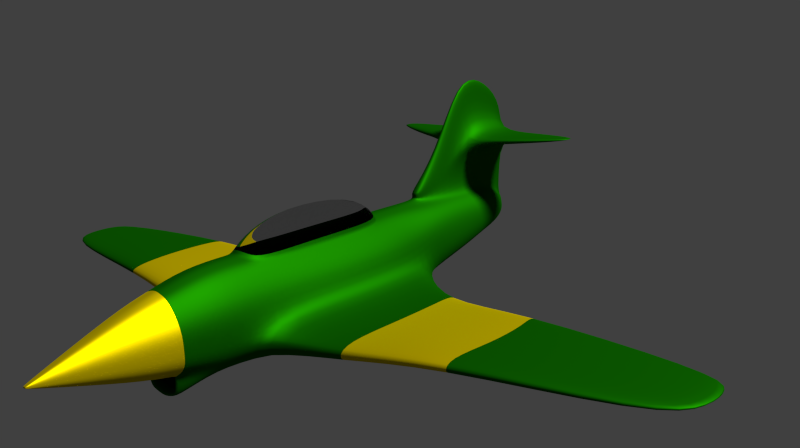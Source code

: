 # Source: tutorial3.blend  (saved by Blender 2.76.0; exported with 4.5.12 LTS)
import bpy
from mathutils import Matrix  # noqa: F401  (used for matrix-valued properties, if any)

bpy.ops.wm.read_factory_settings(use_empty=True)
scene = bpy.context.scene
scene.name = 'Scene'

# ---- collections
col_collection_1 = bpy.data.collections.new('Collection 1'); scene.collection.children.link(col_collection_1)

# ---- materials (node trees are filled in below, after node groups)
mat_cabina = bpy.data.materials.new('Cabina')
mat_cabina.alpha_threshold = 0.0
mat_cabina.roughness = 0.5
mat_material = bpy.data.materials.new('Material')
mat_material.alpha_threshold = 0.0
mat_material.roughness = 0.5
mat_material_001 = bpy.data.materials.new('Material.001')
mat_material_001.alpha_threshold = 0.0
mat_material_001.roughness = 0.5

# ---- material node trees
mat_cabina.use_nodes = True; mat_cabina.node_tree.nodes.clear()
_N = mat_cabina.node_tree.nodes; _L = mat_cabina.node_tree.links
n0 = _N.new('ShaderNodeOutputMaterial'); n0.name = 'Material Output'; n0.location = (300, 300)
n1 = _N.new('ShaderNodeBsdfGlass'); n1.name = 'Glass BSDF'; n1.location = (10, 300)
n1.distribution = 'BECKMANN'
n1.inputs[0].default_value = (0.8, 0.8, 0.8, 1.0)
n1.inputs[2].default_value = 1.05
_L.new(n1.outputs[0], n0.inputs[0])
n0.is_active_output = True
mat_material.use_nodes = True; mat_material.node_tree.nodes.clear()
_N = mat_material.node_tree.nodes; _L = mat_material.node_tree.links
n0 = _N.new('ShaderNodeOutputMaterial'); n0.name = 'Material Output'; n0.location = (300, 300)
n1 = _N.new('ShaderNodeBsdfAnisotropic'); n1.name = 'Glossy BSDF'; n1.location = (10, 300)
n1.distribution = 'GGX'
n1.inputs[0].default_value = (0.004703, 0.1282, 0.0, 1.0)
n1.inputs[1].default_value = 0.6641
_L.new(n1.outputs[0], n0.inputs[0])
n0.is_active_output = True
mat_material_001.use_nodes = True; mat_material_001.node_tree.nodes.clear()
_N = mat_material_001.node_tree.nodes; _L = mat_material_001.node_tree.links
n0 = _N.new('ShaderNodeOutputMaterial'); n0.name = 'Material Output'; n0.location = (300, 300)
n1 = _N.new('ShaderNodeBsdfAnisotropic'); n1.name = 'Glossy BSDF'; n1.location = (10, 300)
n1.distribution = 'GGX'
n1.inputs[0].default_value = (0.8, 0.6119, 0.0, 1.0)
n1.inputs[1].default_value = 0.5967
_L.new(n1.outputs[0], n0.inputs[0])
n0.is_active_output = True

# ---- world
world_world = bpy.data.worlds.new('World'); scene.world = world_world
world_world.color = (0.05088, 0.05088, 0.05088)
world_world.use_sun_shadow = False
world_world.sun_shadow_jitter_overblur = 0.0
world_world.cycles.sampling_method = 'MANUAL'
world_world.cycles.sample_map_resolution = 256

# ---- cameras
cam_camera = bpy.data.cameras.new('Camera')
cam_camera.clip_end = 100.0
cam_camera.lens = 35.0
cam_camera.sensor_width = 32.0
cam_camera.sensor_height = 18.0
cam_camera.ortho_scale = 7.314
cam_camera.dof.focus_distance = 0.0

# ---- lights
light_lamp = bpy.data.lights.new('Lamp', 'SUN')
light_lamp.transmission_factor = 0.0
light_lamp.cutoff_distance = 30.0
light_lamp.angle = 0.1993
light_lamp.energy = 6.4
light_lamp.shadow_buffer_clip_start = 1.001
light_lamp.shadow_soft_size = 0.1
light_lamp.shadow_cascade_max_distance = 1000.0
light_lamp.cycles.use_multiple_importance_sampling = False

# ---- meshes
me_cube_001 = bpy.data.meshes.new('Cube.001')
me_cube_001.from_pydata([(0.0511, -0.02117, 9.0), (0.05009, -0.01509, 9.0), (0.2231, 0.03283, -6.143), (0.198, 0.07952, -6.231), (0.0, 0.08719, -6.231), (0.0, 0.02554, -6.143), (0.0, -0.01452, 9.0), (0.0, -0.02194, 9.0), (0.5174, 0.1398, -4.332), (0.5174, 0.1398, -2.276), (0.5174, 0.1398, -0.2204), (0.5174, 0.1398, 1.835), (0.5174, 0.1398, 3.891), (0.5174, 0.1398, 5.116), (0.694, -0.1381, 5.116), (0.694, -0.1563, 3.891), (0.694, -0.1563, 1.835), (0.694, -0.1563, -0.2204), (0.694, -0.09645, -2.276), (0.6537, -0.02048, -4.616), (0.0, 0.1661, -2.276), (0.0, 0.1661, -0.2204), (0.0, 0.1661, 3.891), (0.0, 0.1661, 5.116), (0.0, -0.0455, -4.616), (0.0, -0.1314, -2.276), (0.0, -0.19, -0.2204), (0.0, -0.19, 1.835), (0.0, -0.19, 3.891), (0.0, -0.1731, 5.116), (0.2491, 0.06656, -6.171), (0.2634, 0.05212, -6.143), (0.05285, -0.01712, 9.0), (0.05285, -0.01915, 9.0), (0.0, -0.01712, 9.0), (0.0, -0.01915, 9.0), (0.0, 0.06656, -6.171), (0.0, 0.05212, -6.143), (0.7951, 0.09533, -4.469), (0.8725, 0.04576, -4.616), (0.8636, 0.08885, -2.276), (1.0, -0.003801, -2.276), (1.144, 0.04715, -0.2204), (1.144, -0.0455, -0.2204), (1.144, 0.04715, 1.835), (1.144, -0.0455, 1.835), (1.0, 0.04715, 3.891), (1.0, -0.0455, 3.891), (1.0, 0.04715, 5.116), (1.0, -0.0455, 5.116), (0.5174, 0.1398, -1.248), (0.694, -0.1381, -1.248), (0.0, 0.1661, -1.248), (0.0, -0.1731, -1.248), (1.0, 0.04715, -1.248), (1.0, -0.0455, -1.248), (9.265, -0.06533, 2.603), (9.811, -0.06533, 1.785), (9.811, -0.06533, 1.045), (9.811, -0.04163, 1.045), (9.811, -0.04163, 1.785), (9.265, -0.04163, 2.603), (9.446, -0.06533, 0.6231), (9.446, -0.04163, 0.6231), (2.866, -0.06146, 0.7318), (2.866, -0.06146, 2.115), (2.866, -0.06146, 3.498), (2.866, -0.06146, 0.04038), (2.866, -0.1222, 2.115), (2.866, -0.1222, 3.498), (2.866, -0.1222, 0.04038), (2.866, -0.1222, 0.7318), (0.2634, 0.04248, -6.143), (0.05285, -0.02016, 9.0), (0.0, -0.02016, 9.0), (0.0, 0.04248, -6.143), (0.8725, 0.01264, -4.616), (1.0, -0.05013, -2.276), (1.0, -0.09182, 4.225), (1.0, -0.09182, 5.116), (1.0, -0.09182, -1.656), (10.03, -0.05348, 0.9815), (10.03, -0.05348, 1.828), (9.483, -0.05348, 2.764), (9.665, -0.05348, 0.4989), (2.866, -0.09182, 3.774), (2.866, -0.09182, -0.1816), (5.042, -0.02892, 1.944), (4.871, -0.02892, 3.15), (5.042, -0.07804, 1.944), (4.928, -0.07804, 0.156), (5.042, -0.02892, 0.7629), (4.928, -0.02892, 0.156), (4.871, -0.07804, 3.15), (5.042, -0.07804, 0.7629), (4.94, -0.05348, 3.391), (4.997, -0.05348, -0.03534), (0.4392, 0.1062, 6.103), (0.0, 0.127, 6.103), (0.0, -0.1404, 6.103), (0.5742, -0.1128, 6.103), (0.8081, 0.03322, 6.103), (0.8081, -0.03979, 6.103), (0.8081, -0.07629, 6.103), (0.1328, 0.08335, -6.231), (0.04239, -0.02156, 9.0), (0.1775, 0.02918, -6.143), (0.04188, -0.0148, 9.0), (0.2587, 0.153, 5.116), (0.2587, 0.153, 3.891), (0.2587, 0.153, -0.2204), (0.1628, 0.153, -2.276), (0.2587, 0.153, -4.332), (0.347, -0.1556, 5.116), (0.347, -0.1738, 3.891), (0.347, -0.1738, 1.835), (0.347, -0.1738, -0.2204), (0.347, -0.1139, -2.276), (0.4056, -0.03299, -4.616), (0.04327, -0.01712, 9.0), (0.04327, -0.01915, 9.0), (0.1975, 0.06656, -6.171), (0.1976, 0.05212, -6.143), (0.347, -0.1556, -1.248), (0.2587, 0.153, -1.248), (0.04327, -0.02016, 9.0), (0.1976, 0.04248, -6.143), (0.2871, -0.1266, 6.103), (0.2196, 0.1166, 6.103), (0.0, 0.4945, -6.388), (0.0, 0.5935, -4.332), (0.0, 0.1949, -2.276), (0.1628, 0.1818, -2.276), (0.09062, 0.5692, -4.332), (0.09062, 0.4702, -6.388), (0.5174, 0.1398, -3.304), (0.6765, -0.0591, -3.612), (0.0, -0.08826, -3.612), (0.7951, 0.09533, -3.612), (0.9315, 0.01811, -3.612), (0.9315, -0.02049, -3.612), (0.3873, -0.07368, -3.612), (0.2587, 0.153, -3.304), (0.09062, 0.3078, -3.304), (0.6164, 7.093e-06, -5.351), (0.5174, 0.1398, -5.36), (0.0, -0.01955, -5.351), (0.7951, 0.09533, -5.326), (0.8725, 0.04576, -5.351), (0.7874, 0.02589, -5.351), (0.2587, 0.153, -5.36), (0.4225, -0.009769, -5.351), (0.0, 0.5936, -5.36), (0.09062, 0.5693, -5.36), (0.0, 0.3321, -3.304), (0.0, 0.1857, -2.276), (0.0, 0.3608, -6.388), (0.1468, 0.3609, -6.388), (0.1747, 0.3611, -4.332), (0.1628, 0.1725, -2.276), (0.1747, 0.2304, -3.304), (0.1747, 0.3611, -5.36), (0.0, 0.1779, -2.276), (0.1556, 0.3231, -6.388), (0.1628, 0.1647, -2.276), (0.0, 0.323, -6.388), (0.19, 0.323, -4.332), (0.19, 0.2162, -3.304), (0.19, 0.323, -5.36), (2.959, 0.3575, -5.366), (2.956, 0.3654, -5.366), (2.959, 0.3575, -5.58), (2.956, 0.3654, -5.58), (2.95, 0.3654, -5.794), (2.952, 0.3575, -5.794), (1.553, 0.3382, -6.12), (1.578, 0.3381, -5.381), (1.567, 0.3655, -4.641), (1.567, 0.3655, -5.381), (1.578, 0.3381, -4.641), (1.547, 0.3653, -6.12), (0.5148, 0.2283, 0.4265), (0.3603, 0.2374, 2.279), (0.3756, 0.2007, 3.087), (0.0, 0.2546, 0.2753), (0.0, 0.2637, 2.279), (0.0, 0.2271, 3.419), (0.2587, 0.2139, 3.419), (0.2599, 0.2572, 2.22), (0.2561, 0.2415, 0.2753), (0.3376, 0.08642, 6.862), (0.0, 0.0946, 6.862), (0.0, -0.1112, 6.862), (0.451, -0.0989, 6.862), (0.6475, 0.02464, 6.862), (0.6475, -0.03713, 6.862), (0.6475, -0.06802, 6.862), (0.1512, 0.09519, 6.862), (0.2079, -0.1106, 6.862), (0.0, -0.2059, 6.103), (0.5047, -0.185, 6.103), (0.2871, -0.1954, 6.103), (0.0, -0.1845, 5.921), (0.4501, -0.1218, 6.158), (0.4501, -0.1218, 5.921), (0.0, -0.1928, 6.158), (0.4097, -0.1754, 6.158), (0.2831, -0.1814, 6.158), (0.4097, -0.167, 5.921), (0.2831, -0.1731, 5.921), (0.2587, 0.153, -0.5132), (0.2587, 0.153, 3.891), (0.0, 0.1661, -0.6671), (0.5174, 0.1398, -0.2204), (0.5174, 0.1398, 3.673), (0.5174, 0.1398, 1.835), (0.0, 0.1661, 4.071)], [], [(126, 72, 2, 106), (196, 73, 0, 193), (151, 106, 2, 144), (160, 158, 133, 143), (125, 74, 7, 105), (128, 108, 23, 98), (108, 109, 22, 23), (211, 214, 183, 187), (210, 212, 184, 189), (124, 111, 20, 52), (157, 156, 129, 134), (201, 200, 206, 207), (113, 114, 15, 14), (114, 115, 16, 15), (115, 116, 17, 16), (123, 117, 18, 51), (141, 118, 19, 136), (149, 76, 19, 144), (140, 77, 18, 136), (92, 91, 59, 63), (87, 88, 61, 60), (91, 87, 60, 59), (78, 79, 14, 15), (12, 13, 48, 46), (46, 48, 49, 47), (11, 12, 46, 44), (44, 46, 47, 45), (10, 11, 44, 42), (42, 44, 45, 43), (50, 10, 42, 54), (54, 42, 43, 55), (135, 9, 40, 138), (138, 40, 41, 139), (145, 8, 38, 147), (147, 38, 39, 148), (107, 6, 34, 119), (119, 34, 35, 120), (190, 1, 32, 194), (194, 32, 33, 195), (104, 3, 30, 121), (121, 30, 31, 122), (40, 54, 55, 41), (9, 50, 54, 40), (77, 80, 51, 18), (116, 123, 51, 17), (110, 124, 52, 21), (84, 81, 58, 62), (81, 82, 57, 58), (82, 83, 56, 57), (93, 89, 57, 56), (94, 90, 62, 58), (96, 92, 63, 84), (89, 94, 58, 57), (95, 93, 56, 83), (78, 15, 69, 85), (16, 17, 71, 68), (80, 55, 67, 86), (17, 51, 70, 71), (15, 16, 68, 69), (43, 45, 65, 64), (45, 47, 66, 65), (55, 43, 64, 67), (51, 80, 86, 70), (47, 78, 85, 66), (88, 95, 83, 61), (90, 96, 84, 62), (60, 61, 83, 82), (59, 60, 82, 81), (63, 59, 81, 84), (41, 55, 80, 77), (47, 49, 79, 78), (139, 41, 77, 140), (148, 39, 76, 149), (120, 35, 74, 125), (195, 33, 73, 196), (122, 31, 72, 126), (70, 86, 96, 90), (66, 85, 95, 88), (85, 69, 93, 95), (68, 71, 94, 89), (86, 67, 92, 96), (71, 70, 90, 94), (69, 68, 89, 93), (64, 65, 87, 91), (65, 66, 88, 87), (67, 64, 91, 92), (49, 102, 103, 79), (48, 101, 102, 49), (13, 97, 101, 48), (198, 127, 100, 193), (197, 128, 98, 191), (79, 103, 100, 14), (190, 97, 128, 197), (192, 99, 127, 198), (37, 122, 126, 75), (33, 120, 125, 73), (10, 50, 124, 110), (26, 53, 123, 116), (36, 121, 122, 37), (4, 104, 121, 36), (32, 119, 120, 33), (1, 107, 119, 32), (137, 24, 118, 141), (53, 25, 117, 123), (27, 26, 116, 115), (28, 27, 115, 114), (29, 28, 114, 113), (207, 206, 208, 209), (135, 8, 112, 142), (50, 9, 111, 124), (213, 210, 189, 181), (214, 215, 182, 183), (13, 12, 109, 108), (97, 13, 108, 128), (73, 125, 105, 0), (145, 3, 104, 150), (146, 5, 106, 151), (75, 126, 106, 5), (153, 134, 129, 152), (130, 154, 143, 133), (161, 157, 134, 153), (155, 159, 132, 131), (132, 143, 154, 131), (9, 135, 142, 111), (25, 137, 141, 117), (39, 139, 140, 76), (38, 138, 139, 39), (8, 135, 138, 38), (76, 140, 136, 19), (117, 141, 136, 18), (159, 160, 143, 132), (158, 161, 153, 133), (133, 153, 152, 130), (24, 146, 151, 118), (8, 145, 150, 112), (31, 148, 149, 72), (30, 147, 148, 31), (3, 145, 147, 30), (72, 149, 144, 2), (118, 151, 144, 19), (178, 177, 170, 172), (164, 167, 160, 159), (162, 164, 159, 155), (176, 175, 174, 171), (163, 165, 156, 157), (167, 166, 158, 160), (142, 112, 166, 167), (104, 4, 165, 163), (150, 104, 163, 168), (20, 111, 164, 162), (111, 142, 167, 164), (112, 150, 168, 166), (169, 171, 172, 170), (171, 174, 173, 172), (179, 176, 171, 169), (177, 179, 169, 170), (175, 180, 173, 174), (180, 178, 172, 173), (157, 161, 178, 180), (163, 157, 180, 175), (158, 166, 179, 177), (166, 168, 176, 179), (168, 163, 175, 176), (161, 158, 177, 178), (187, 188, 185, 186), (188, 189, 184, 185), (182, 181, 189, 188), (183, 182, 188, 187), (216, 211, 187, 186), (215, 213, 181, 182), (7, 192, 198, 105), (1, 190, 197, 107), (107, 197, 191, 6), (105, 198, 193, 0), (102, 195, 196, 103), (101, 194, 195, 102), (97, 190, 194, 101), (103, 196, 193, 100), (100, 200, 14), (14, 200, 201, 113), (201, 199, 29, 113), (206, 203, 204, 208), (199, 201, 207, 205), (200, 100, 203, 206), (205, 207, 209, 202), (11, 10, 213, 215), (22, 109, 211, 216), (12, 11, 215, 214), (10, 110, 210, 213), (110, 21, 212, 210), (109, 12, 214, 211)])
me_cube_001.polygons.foreach_set('use_smooth', [True] * 191)
me_cube_001.polygons.foreach_set('material_index', [1, 2, 1, 1, 2, 1, 1, 0, 0, 1, 1, 1, 1, 1, 1, 1, 1, 1, 1, 1, 1, 1, 1, 1, 1, 1, 1, 1, 1, 1, 1, 1, 1, 1, 1, 2, 2, 2, 2, 1, 1, 1, 1, 1, 1, 1, 1, 1, 1, 1, 1, 1, 1, 1, 1, 1, 1, 1, 1, 1, 1, 1, 1, 1, 1, 1, 1, 1, 1, 1, 1, 1, 1, 2, 2, 1, 2, 2, 2, 2, 2, 2, 2, 2, 2, 2, 1, 1, 1, 2, 2, 1, 2, 2, 1, 2, 1, 1, 1, 1, 2, 2, 1, 1, 1, 1, 1, 1, 1, 1, 0, 0, 1, 1, 2, 1, 1, 1, 1, 1, 1, 1, 1, 1, 1, 1, 1, 1, 1, 1, 1, 1, 1, 1, 1, 1, 1, 1, 1, 1, 1, 1, 1, 1, 1, 1, 1, 1, 1, 1, 1, 1, 1, 1, 1, 1, 1, 1, 1, 1, 1, 1, 1, 1, 0, 0, 0, 0, 0, 0, 2, 2, 2, 2, 2, 2, 2, 2, 1, 1, 1, 1, 1, 1, 1, 1, 1, 1, 1, 1, 1])
me_cube_001.materials.append(mat_cabina)
me_cube_001.materials.append(mat_material)
me_cube_001.materials.append(mat_material_001)
me_cube_001.use_remesh_preserve_volume = False
me_cube_001.use_remesh_preserve_attributes = False
me_cube_001.use_mirror_vertex_groups = False
me_cube_001.update()

# ---- objects
ob_plane = bpy.data.objects.new('Plane', me_cube_001)
ob_lamp = bpy.data.objects.new('Lamp', light_lamp)
ob_camera = bpy.data.objects.new('Camera', cam_camera)

# ---- transforms, parenting, visibility, modifiers, constraints
ob_plane.location = (0.0, 0.0, 0.0)
ob_plane.rotation_euler = (1.571, -0.0, 0.0)
ob_plane.scale = (1.0, 7.196, 1.0)
ob_plane.lineart.crease_threshold = 0.0
_m = ob_plane.modifiers.new('Mirror', 'MIRROR')
_m.use_clip = True
_m = ob_plane.modifiers.new('Subsurf', 'SUBSURF')
_m.uv_smooth = 'PRESERVE_CORNERS'
_m.quality = 2
_m.levels = 2
_m.show_only_control_edges = False
ob_lamp.location = (4.076, 1.005, 8.776)
ob_lamp.rotation_euler = (0.6503, 0.05522, 1.866)
ob_lamp.lock_rotations_4d = False
ob_lamp.empty_display_type = 'ARROWS'
ob_lamp.color = (0.0, 0.0, 0.0, 0.0)
ob_lamp.lineart.crease_threshold = 0.0
ob_camera.location = (14.94, -15.62, 6.656)
ob_camera.rotation_euler = (1.312, 0.03001, 0.7049)
ob_camera.lock_rotations_4d = False
ob_camera.empty_display_type = 'ARROWS'
ob_camera.color = (0.0, 0.0, 0.0, 0.0)
ob_camera.display_type = 'WIRE'
ob_camera.lineart.crease_threshold = 0.0

# ---- collection membership
col_collection_1.objects.link(ob_plane)
col_collection_1.objects.link(ob_lamp)
col_collection_1.objects.link(ob_camera)

# ---- scene / render settings (as saved in the file)
scene.camera = ob_camera
scene.frame_start = 1; scene.frame_end = 250; scene.frame_set(186)
scene.render.engine = 'CYCLES'
scene.render.resolution_x = 1927
scene.render.resolution_percentage = 50
scene.render.dither_intensity = 0.0
scene.cycles.use_denoising = False
scene.cycles.samples = 10
scene.cycles.sampling_pattern = 'TABULATED_SOBOL'
scene.cycles.light_sampling_threshold = 0.0
scene.cycles.use_adaptive_sampling = False
scene.cycles.use_light_tree = False
scene.cycles.blur_glossy = 0.0
scene.cycles.pixel_filter_type = 'GAUSSIAN'
scene.cycles.sample_clamp_indirect = 0.0
scene.view_settings.view_transform = 'Standard'
bpy.context.view_layer.update()
